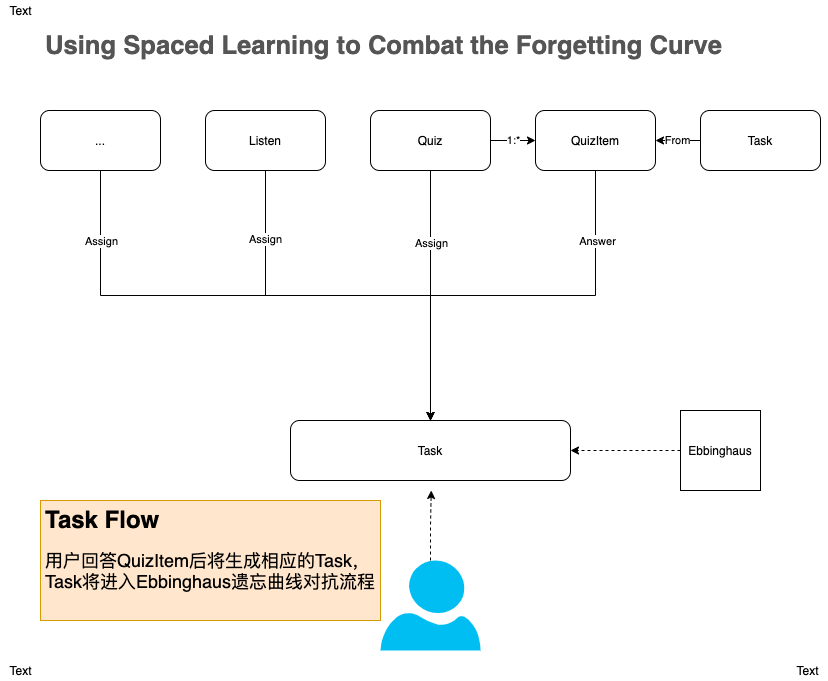

The diagram above was exported from draw.io. Its source (the exported page's mxGraphModel, read from the mxfile embedded in the PNG):
<mxGraphModel dx="1186" dy="635" grid="1" gridSize="10" guides="1" tooltips="1" connect="1" arrows="1" fold="1" page="1" pageScale="1" pageWidth="827" pageHeight="1169" math="0" shadow="0">
  <root>
    <mxCell id="0" />
    <mxCell id="1" parent="0" />
    <mxCell id="8VQB8c5XScxQR0HPl8Fm-13" style="edgeStyle=orthogonalEdgeStyle;rounded=0;orthogonalLoop=1;jettySize=auto;html=1;exitX=0.5;exitY=1;exitDx=0;exitDy=0;" edge="1" parent="1" source="8VQB8c5XScxQR0HPl8Fm-1" target="8VQB8c5XScxQR0HPl8Fm-8">
      <mxGeometry relative="1" as="geometry" />
    </mxCell>
    <mxCell id="8VQB8c5XScxQR0HPl8Fm-18" value="Assign" style="edgeLabel;html=1;align=center;verticalAlign=middle;resizable=0;points=[];" vertex="1" connectable="0" parent="8VQB8c5XScxQR0HPl8Fm-13">
      <mxGeometry x="-0.7138" y="2" relative="1" as="geometry">
        <mxPoint x="-2" y="-13" as="offset" />
      </mxGeometry>
    </mxCell>
    <mxCell id="8VQB8c5XScxQR0HPl8Fm-1" value="..." style="rounded=1;whiteSpace=wrap;html=1;" vertex="1" parent="1">
      <mxGeometry x="40" y="110" width="120" height="60" as="geometry" />
    </mxCell>
    <mxCell id="8VQB8c5XScxQR0HPl8Fm-16" style="edgeStyle=orthogonalEdgeStyle;rounded=0;orthogonalLoop=1;jettySize=auto;html=1;entryX=0.5;entryY=0;entryDx=0;entryDy=0;" edge="1" parent="1" source="8VQB8c5XScxQR0HPl8Fm-2" target="8VQB8c5XScxQR0HPl8Fm-8">
      <mxGeometry relative="1" as="geometry" />
    </mxCell>
    <mxCell id="8VQB8c5XScxQR0HPl8Fm-19" value="Assign" style="edgeLabel;html=1;align=center;verticalAlign=middle;resizable=0;points=[];" vertex="1" connectable="0" parent="8VQB8c5XScxQR0HPl8Fm-16">
      <mxGeometry x="-0.6723" y="-1" relative="1" as="geometry">
        <mxPoint as="offset" />
      </mxGeometry>
    </mxCell>
    <mxCell id="8VQB8c5XScxQR0HPl8Fm-2" value="Listen" style="rounded=1;whiteSpace=wrap;html=1;" vertex="1" parent="1">
      <mxGeometry x="205" y="110" width="120" height="60" as="geometry" />
    </mxCell>
    <mxCell id="8VQB8c5XScxQR0HPl8Fm-5" value="1:*" style="rounded=0;orthogonalLoop=1;jettySize=auto;html=1;entryX=0;entryY=0.5;entryDx=0;entryDy=0;" edge="1" parent="1" source="8VQB8c5XScxQR0HPl8Fm-3" target="8VQB8c5XScxQR0HPl8Fm-4">
      <mxGeometry relative="1" as="geometry" />
    </mxCell>
    <mxCell id="8VQB8c5XScxQR0HPl8Fm-15" style="edgeStyle=orthogonalEdgeStyle;rounded=0;orthogonalLoop=1;jettySize=auto;html=1;entryX=0.5;entryY=0;entryDx=0;entryDy=0;" edge="1" parent="1" source="8VQB8c5XScxQR0HPl8Fm-3" target="8VQB8c5XScxQR0HPl8Fm-8">
      <mxGeometry relative="1" as="geometry" />
    </mxCell>
    <mxCell id="8VQB8c5XScxQR0HPl8Fm-20" value="Assign" style="edgeLabel;html=1;align=center;verticalAlign=middle;resizable=0;points=[];" vertex="1" connectable="0" parent="8VQB8c5XScxQR0HPl8Fm-15">
      <mxGeometry x="-0.424" relative="1" as="geometry">
        <mxPoint as="offset" />
      </mxGeometry>
    </mxCell>
    <mxCell id="8VQB8c5XScxQR0HPl8Fm-3" value="Quiz" style="rounded=1;whiteSpace=wrap;html=1;" vertex="1" parent="1">
      <mxGeometry x="370" y="110" width="120" height="60" as="geometry" />
    </mxCell>
    <mxCell id="8VQB8c5XScxQR0HPl8Fm-17" style="edgeStyle=orthogonalEdgeStyle;rounded=0;orthogonalLoop=1;jettySize=auto;html=1;entryX=0.5;entryY=0;entryDx=0;entryDy=0;" edge="1" parent="1" source="8VQB8c5XScxQR0HPl8Fm-4" target="8VQB8c5XScxQR0HPl8Fm-8">
      <mxGeometry relative="1" as="geometry" />
    </mxCell>
    <mxCell id="8VQB8c5XScxQR0HPl8Fm-21" value="Answer" style="edgeLabel;html=1;align=center;verticalAlign=middle;resizable=0;points=[];" vertex="1" connectable="0" parent="8VQB8c5XScxQR0HPl8Fm-17">
      <mxGeometry x="-0.6627" y="1" relative="1" as="geometry">
        <mxPoint as="offset" />
      </mxGeometry>
    </mxCell>
    <mxCell id="8VQB8c5XScxQR0HPl8Fm-4" value="QuizItem" style="rounded=1;whiteSpace=wrap;html=1;" vertex="1" parent="1">
      <mxGeometry x="535" y="110" width="120" height="60" as="geometry" />
    </mxCell>
    <mxCell id="8VQB8c5XScxQR0HPl8Fm-7" value="From" style="edgeStyle=none;rounded=0;orthogonalLoop=1;jettySize=auto;html=1;entryX=1;entryY=0.5;entryDx=0;entryDy=0;" edge="1" parent="1" source="8VQB8c5XScxQR0HPl8Fm-6" target="8VQB8c5XScxQR0HPl8Fm-4">
      <mxGeometry relative="1" as="geometry" />
    </mxCell>
    <mxCell id="8VQB8c5XScxQR0HPl8Fm-6" value="Task" style="rounded=1;whiteSpace=wrap;html=1;" vertex="1" parent="1">
      <mxGeometry x="700" y="110" width="120" height="60" as="geometry" />
    </mxCell>
    <mxCell id="8VQB8c5XScxQR0HPl8Fm-8" value="Task" style="rounded=1;whiteSpace=wrap;html=1;" vertex="1" parent="1">
      <mxGeometry x="290" y="420" width="280" height="60" as="geometry" />
    </mxCell>
    <mxCell id="8VQB8c5XScxQR0HPl8Fm-23" style="edgeStyle=orthogonalEdgeStyle;rounded=0;orthogonalLoop=1;jettySize=auto;html=1;entryX=1;entryY=0.5;entryDx=0;entryDy=0;dashed=1;" edge="1" parent="1" source="8VQB8c5XScxQR0HPl8Fm-22" target="8VQB8c5XScxQR0HPl8Fm-8">
      <mxGeometry relative="1" as="geometry" />
    </mxCell>
    <mxCell id="8VQB8c5XScxQR0HPl8Fm-22" value="Ebbinghaus" style="whiteSpace=wrap;html=1;aspect=fixed;" vertex="1" parent="1">
      <mxGeometry x="680" y="410" width="80" height="80" as="geometry" />
    </mxCell>
    <mxCell id="8VQB8c5XScxQR0HPl8Fm-24" value="&lt;h2 class=&quot;text-left&quot; style=&quot;box-sizing: border-box ; font-size: 1.6rem ; margin-top: 0px ; margin-bottom: 0.5rem ; line-height: 1.2 ; color: rgb(85 , 85 , 85) ; font-family: &amp;#34;montserrat&amp;#34; , sans-serif ; background-color: rgb(255 , 255 , 255)&quot;&gt;Using Spaced Learning to Combat the Forgetting Curve&lt;/h2&gt;" style="text;html=1;strokeColor=none;fillColor=none;spacing=5;spacingTop=-20;whiteSpace=wrap;overflow=hidden;rounded=0;" vertex="1" parent="1">
      <mxGeometry x="40" y="40" width="730" height="50" as="geometry" />
    </mxCell>
    <mxCell id="8VQB8c5XScxQR0HPl8Fm-26" style="edgeStyle=orthogonalEdgeStyle;rounded=0;orthogonalLoop=1;jettySize=auto;html=1;dashed=1;" edge="1" parent="1" source="8VQB8c5XScxQR0HPl8Fm-25">
      <mxGeometry relative="1" as="geometry">
        <mxPoint x="430.75" y="490" as="targetPoint" />
      </mxGeometry>
    </mxCell>
    <mxCell id="8VQB8c5XScxQR0HPl8Fm-25" value="" style="verticalLabelPosition=bottom;html=1;verticalAlign=top;align=center;strokeColor=none;fillColor=#00BEF2;shape=mxgraph.azure.user;" vertex="1" parent="1">
      <mxGeometry x="380" y="560" width="100" height="90" as="geometry" />
    </mxCell>
    <mxCell id="8VQB8c5XScxQR0HPl8Fm-27" value="&lt;h1&gt;Task Flow&lt;/h1&gt;&lt;p&gt;&lt;font style=&quot;font-size: 18px&quot;&gt;用户回答QuizItem后将生成相应的Task，Task将进入Ebbinghaus遗忘曲线对抗流程&lt;/font&gt;&lt;/p&gt;" style="text;html=1;strokeColor=#d79b00;fillColor=#ffe6cc;spacing=5;spacingTop=-20;whiteSpace=wrap;overflow=hidden;rounded=0;" vertex="1" parent="1">
      <mxGeometry x="40" y="500" width="340" height="120" as="geometry" />
    </mxCell>
    <mxCell id="8VQB8c5XScxQR0HPl8Fm-28" value="Text" style="text;html=1;align=center;verticalAlign=middle;resizable=0;points=[];autosize=1;" vertex="1" parent="1">
      <mxGeometry y="660" width="40" height="20" as="geometry" />
    </mxCell>
    <mxCell id="8VQB8c5XScxQR0HPl8Fm-29" value="Text" style="text;html=1;align=center;verticalAlign=middle;resizable=0;points=[];autosize=1;" vertex="1" parent="1">
      <mxGeometry x="787" y="660" width="40" height="20" as="geometry" />
    </mxCell>
    <mxCell id="8VQB8c5XScxQR0HPl8Fm-30" value="Text" style="text;html=1;align=center;verticalAlign=middle;resizable=0;points=[];autosize=1;" vertex="1" parent="1">
      <mxGeometry width="40" height="20" as="geometry" />
    </mxCell>
  </root>
</mxGraphModel>